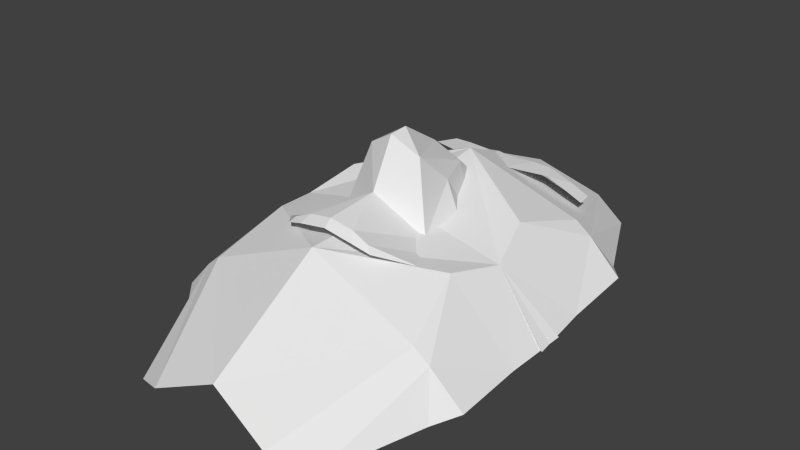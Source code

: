 # Source: head.blend  (saved by Blender 2.66.1; exported with 4.5.12 LTS)
import bpy
from mathutils import Matrix  # noqa: F401  (used for matrix-valued properties, if any)

bpy.ops.wm.read_factory_settings(use_empty=True)
scene = bpy.context.scene
scene.name = 'Scene'

# ---- collections
col_collection_1 = bpy.data.collections.new('Collection 1'); scene.collection.children.link(col_collection_1)

# ---- materials (node trees are filled in below, after node groups)
mat_material = bpy.data.materials.new('Material')
mat_material.alpha_threshold = 0.0
mat_material.use_transparent_shadow = False
mat_material.roughness = 0.5
mat_material.line_color = (0.0, 0.0, 0.0, 1.0)

# ---- material node trees

# ---- world
world_world = bpy.data.worlds.new('World'); scene.world = world_world
world_world.color = (0.05088, 0.05088, 0.05088)
world_world.use_sun_shadow = False
world_world.sun_shadow_jitter_overblur = 0.0
world_world.cycles.sampling_method = 'MANUAL'
world_world.cycles.sample_map_resolution = 256

# ---- meshes
me_icosphere_001 = bpy.data.meshes.new('Icosphere.001')
me_icosphere_001.from_pydata([(-0.6468, -0.2416, 1.61), (-0.4244, -1.168, -1.798), (0.03305, -0.5276, 2.601), (-0.8514, -0.5741, -0.2266), (-0.7479, -0.5732, 0.3856), (0.008637, -1.113, -0.5008), (-0.7353, 0.04945, 0.9808), (-0.006371, 0.06128, 2.15), (-1.051, -0.2333, -1.919), (-0.9416, -0.6763, -2.105), (-1.08, 0.0627, -1.939), (-1.059, -0.5703, -1.819), (-0.6622, -1.103, -2.557)], [], [(1, 4, 3), (2, 0, 4), (5, 2, 4), (2, 6, 0), (0, 3, 4), (5, 4, 1), (2, 7, 6), (6, 10, 8), (11, 9, 3), (11, 3, 0, 6, 8), (3, 9, 12, 1)])
me_icosphere_001.use_remesh_preserve_volume = False
me_icosphere_001.use_remesh_preserve_attributes = False
me_icosphere_001.use_mirror_x = True
me_icosphere_001.update()
me_head_001 = bpy.data.meshes.new('head.001')
me_head_001.from_pydata([(-0.01102, -0.002516, 0.1249), (-0.004673, 0.04666, 0.1021), (-0.01892, -0.008888, 0.09812), (-0.04174, 0.009398, 0.08604), (-0.01872, -0.03792, 0.1038), (-0.01105, 0.05091, 0.1028), (0.0, 0.04711, 0.1024), (-0.04092, 0.0587, 0.0936), (-0.03445, -0.01732, 0.09345), (0.0, -0.004846, 0.1314), (0.0, 0.003099, 0.1319), (-0.01442, 0.02598, 0.08888), (0.0, -0.01463, 0.1126), (-0.01665, -0.03644, 0.1062), (-0.009632, -0.03624, 0.1093), (-0.02932, 0.006111, 0.0931), (0.0, -0.03649, 0.111), (0.0, 0.05487, 0.1041), (-0.005057, 0.03652, 0.1045), (-0.009974, 0.03591, 0.09496), (0.0, 0.03499, 0.1082), (-0.007717, 0.0257, 0.1132), (-0.01296, 0.0112, 0.1121), (-0.02503, -0.01467, 0.09634), (-0.0119, -0.03924, 0.1061), (0.0, -0.03968, 0.1083), (-0.04445, 0.02187, 0.08231), (-0.0388, -0.004968, 0.09033), (-0.02998, -0.02594, 0.09817), (0.0, 0.01999, 0.1212), (-0.01858, 0.01028, 0.1006), (-0.03355, 0.02361, 0.08795), (-0.02691, 0.05631, 0.1015), (-0.01529, 0.06338, 0.102), (-0.03938, 0.06633, 0.09322), (-0.03275, 0.06541, 0.09694), (0.0, 0.06191, 0.1029), (-0.005116, 0.06246, 0.102), (-0.02279, 0.06411, 0.1015)], [], [(6, 1, 18), (3, 27, 15), (38, 35, 32), (17, 36, 37, 5), (9, 0, 12), (9, 10, 0), (37, 33, 5), (21, 29, 20), (1, 6, 17), (8, 23, 27), (14, 16, 12), (15, 30, 11), (28, 13, 23), (2, 13, 14), (30, 15, 2), (24, 25, 14), (1, 17, 5), (0, 21, 22), (28, 4, 13), (18, 1, 19), (6, 18, 20), (23, 2, 15), (13, 4, 24), (13, 2, 23), (29, 0, 10), (23, 15, 27), (0, 2, 12), (23, 8, 28), (12, 2, 14), (14, 25, 16), (22, 21, 11), (14, 13, 24), (30, 22, 11), (29, 21, 0), (19, 11, 18), (2, 0, 22), (22, 30, 2), (31, 3, 15), (31, 15, 11), (26, 3, 31), (18, 21, 20), (1, 5, 19), (34, 7, 32, 35), (32, 5, 33, 38), (11, 21, 18)])
me_head_001.materials.append(mat_material)
me_head_001.use_remesh_preserve_volume = False
me_head_001.use_remesh_preserve_attributes = False
me_head_001.use_mirror_vertex_groups = False
me_head_001.update()

# ---- objects
ob_icosphere_001 = bpy.data.objects.new('Icosphere.001', me_icosphere_001)
ob_head = bpy.data.objects.new('head', me_head_001)
ob_left_eye_left = bpy.data.objects.new('left_eye_left', None)
ob_left_eye_right = bpy.data.objects.new('left_eye_right', None)
ob_mouth_left = bpy.data.objects.new('mouth_left', None)
ob_mouth_right = bpy.data.objects.new('mouth_right', None)
ob_right_eye_left = bpy.data.objects.new('right_eye_left', None)
ob_right_eye_right = bpy.data.objects.new('right_eye_right', None)
ob_nose = bpy.data.objects.new('nose', None)

# ---- transforms, parenting, visibility, modifiers, constraints
ob_icosphere_001.location = (0.0, 8e-06, 0.08525)
ob_icosphere_001.rotation_euler = (0.08062, 0.0, 0.0)
ob_icosphere_001.scale = (0.0612, 0.08391, 0.008469)
ob_icosphere_001.lineart.crease_threshold = 0.0
ob_icosphere_001.use_mesh_mirror_x = True
_m = ob_icosphere_001.modifiers.new('Mirror', 'MIRROR')
_m.use_axis = (True, True, False)
_m.merge_threshold = 0.1
ob_head.location = (0.0, 0.0, 0.0)
ob_head.show_wire = True
ob_head.lineart.crease_threshold = 0.0
_m = ob_head.modifiers.new('Mirror', 'MIRROR')
_m.use_clip = True
ob_left_eye_left.location = (0.0481, 0.0356, 0.08034)
ob_left_eye_left.empty_display_type = 'SPHERE'
ob_left_eye_left.empty_display_size = 0.002
ob_left_eye_left.empty_image_offset = (0.0, 0.0)
ob_left_eye_left.lineart.crease_threshold = 0.0
ob_left_eye_right.location = (0.01796, 0.03475, 0.08638)
ob_left_eye_right.empty_display_type = 'SPHERE'
ob_left_eye_right.empty_display_size = 0.002
ob_left_eye_right.empty_image_offset = (0.0, 0.0)
ob_left_eye_right.lineart.crease_threshold = 0.0
ob_mouth_left.location = (0.02963, -0.03935, 0.09342)
ob_mouth_left.empty_display_type = 'SPHERE'
ob_mouth_left.empty_display_size = 0.002
ob_mouth_left.empty_image_offset = (0.0, 0.0)
ob_mouth_left.lineart.crease_threshold = 0.0
ob_mouth_right.location = (-0.02963, -0.03935, 0.09342)
ob_mouth_right.empty_display_type = 'SPHERE'
ob_mouth_right.empty_display_size = 0.002
ob_mouth_right.empty_image_offset = (0.0, 0.0)
ob_mouth_right.lineart.crease_threshold = 0.0
ob_right_eye_left.location = (-0.01796, 0.03475, 0.08638)
ob_right_eye_left.empty_display_type = 'SPHERE'
ob_right_eye_left.empty_display_size = 0.002
ob_right_eye_left.empty_image_offset = (0.0, 0.0)
ob_right_eye_left.lineart.crease_threshold = 0.0
ob_right_eye_right.location = (-0.0481, 0.0356, 0.08034)
ob_right_eye_right.empty_display_type = 'SPHERE'
ob_right_eye_right.empty_display_size = 0.002
ob_right_eye_right.empty_image_offset = (0.0, 0.0)
ob_right_eye_right.lineart.crease_threshold = 0.0
ob_nose.location = (0.0, -0.002312, 0.1315)
ob_nose.empty_display_type = 'SPHERE'
ob_nose.empty_display_size = 0.002
ob_nose.empty_image_offset = (0.0, 0.0)
ob_nose.lineart.crease_threshold = 0.0

# ---- collection membership
col_collection_1.objects.link(ob_icosphere_001)
col_collection_1.objects.link(ob_head)
col_collection_1.objects.link(ob_left_eye_left)
col_collection_1.objects.link(ob_left_eye_right)
col_collection_1.objects.link(ob_mouth_left)
col_collection_1.objects.link(ob_mouth_right)
col_collection_1.objects.link(ob_right_eye_left)
col_collection_1.objects.link(ob_right_eye_right)
col_collection_1.objects.link(ob_nose)

# ---- scene / render settings (as saved in the file)
scene.frame_start = 1; scene.frame_end = 250; scene.frame_set(1)
scene.render.engine = 'BLENDER_EEVEE_NEXT'
scene.render.image_settings.color_mode = 'RGB'
scene.render.image_settings.compression = 90
scene.render.resolution_percentage = 50
scene.render.dither_intensity = 0.0
scene.render.bake_margin = 2
scene.render.bake_bias = 0.0
scene.cycles.use_denoising = False
scene.cycles.samples = 10
scene.cycles.sampling_pattern = 'TABULATED_SOBOL'
scene.cycles.light_sampling_threshold = 0.0
scene.cycles.use_adaptive_sampling = False
scene.cycles.use_light_tree = False
scene.cycles.blur_glossy = 0.0
scene.cycles.volume_bounces = 1
scene.cycles.pixel_filter_type = 'GAUSSIAN'
scene.cycles.sample_clamp_indirect = 0.0
scene.view_settings.view_transform = 'Standard'
bpy.context.view_layer.update()

# ---- added for rendering (the .blend has no active camera and no usable light): camera, sun
cam_auto = bpy.data.cameras.new('AutoCamera')
cam_auto.lens = 50.0
cam_auto.sensor_width = 36.0
cam_auto.clip_end = 1000.0
ob_auto_camera = bpy.data.objects.new('AutoCamera', cam_auto)
scene.collection.objects.link(ob_auto_camera)
ob_auto_camera.location = (0.231881, -0.278264, 0.279363)
ob_auto_camera.rotation_euler = (1.09748, -7.21219e-08, 0.694738)
scene.camera = ob_auto_camera
light_auto_sun = bpy.data.lights.new('AutoSun', 'SUN')
light_auto_sun.energy = 3.0
light_auto_sun.angle = 0.0523599
ob_auto_sun = bpy.data.objects.new('AutoSun', light_auto_sun)
scene.collection.objects.link(ob_auto_sun)
ob_auto_sun.rotation_euler = (0.872665, 0.174533, 0.523599)
bpy.context.view_layer.update()
